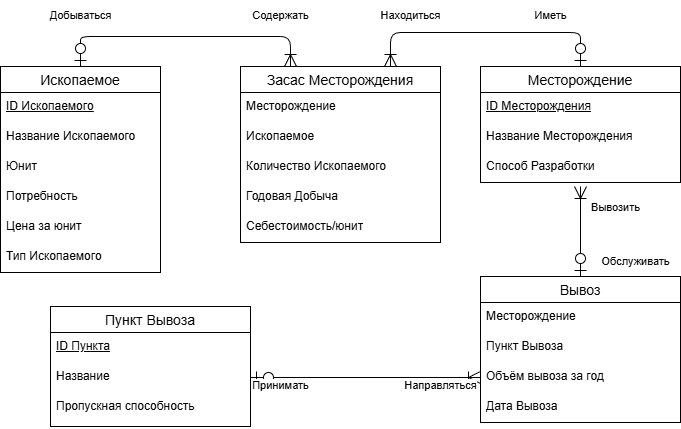

The diagram above was exported from draw.io. Its source (the exported page's mxGraphModel, read from the mxfile embedded in the PNG):
<mxGraphModel dx="1386" dy="827" grid="1" gridSize="10" guides="1" tooltips="1" connect="1" arrows="1" fold="1" page="1" pageScale="1" pageWidth="1169" pageHeight="827" math="0" shadow="0">
  <root>
    <mxCell id="0" />
    <mxCell id="1" parent="0" />
    <mxCell id="36" style="edgeStyle=orthogonalEdgeStyle;html=1;exitX=0.5;exitY=0;exitDx=0;exitDy=0;entryX=0.25;entryY=0;entryDx=0;entryDy=0;startArrow=ERzeroToOne;startFill=0;endSize=10;startSize=10;endArrow=ERoneToMany;endFill=0;" parent="1" source="4" target="10" edge="1">
      <mxGeometry relative="1" as="geometry">
        <Array as="points">
          <mxPoint x="120" y="54" />
          <mxPoint x="330" y="54" />
        </Array>
      </mxGeometry>
    </mxCell>
    <mxCell id="4" value="Ископаемое" style="swimlane;fontStyle=0;childLayout=stackLayout;horizontal=1;startSize=26;horizontalStack=0;resizeParent=1;resizeParentMax=0;resizeLast=0;collapsible=1;marginBottom=0;align=center;fontSize=14;" parent="1" vertex="1">
      <mxGeometry x="40" y="84" width="160" height="206" as="geometry" />
    </mxCell>
    <mxCell id="5" value="&lt;u&gt;ID Ископаемого&lt;/u&gt;" style="text;strokeColor=none;fillColor=none;spacingLeft=4;spacingRight=4;overflow=hidden;rotatable=0;points=[[0,0.5],[1,0.5]];portConstraint=eastwest;fontSize=12;whiteSpace=wrap;html=1;" parent="4" vertex="1">
      <mxGeometry y="26" width="160" height="30" as="geometry" />
    </mxCell>
    <mxCell id="23" value="Название Ископаемого" style="text;strokeColor=none;fillColor=none;spacingLeft=4;spacingRight=4;overflow=hidden;rotatable=0;points=[[0,0.5],[1,0.5]];portConstraint=eastwest;fontSize=12;whiteSpace=wrap;html=1;" parent="4" vertex="1">
      <mxGeometry y="56" width="160" height="30" as="geometry" />
    </mxCell>
    <mxCell id="6" value="Юнит" style="text;strokeColor=none;fillColor=none;spacingLeft=4;spacingRight=4;overflow=hidden;rotatable=0;points=[[0,0.5],[1,0.5]];portConstraint=eastwest;fontSize=12;whiteSpace=wrap;html=1;" parent="4" vertex="1">
      <mxGeometry y="86" width="160" height="30" as="geometry" />
    </mxCell>
    <mxCell id="7" value="Потребность" style="text;strokeColor=none;fillColor=none;spacingLeft=4;spacingRight=4;overflow=hidden;rotatable=0;points=[[0,0.5],[1,0.5]];portConstraint=eastwest;fontSize=12;whiteSpace=wrap;html=1;" parent="4" vertex="1">
      <mxGeometry y="116" width="160" height="30" as="geometry" />
    </mxCell>
    <mxCell id="8" value="Цена за юнит" style="text;strokeColor=none;fillColor=none;spacingLeft=4;spacingRight=4;overflow=hidden;rotatable=0;points=[[0,0.5],[1,0.5]];portConstraint=eastwest;fontSize=12;whiteSpace=wrap;html=1;" parent="4" vertex="1">
      <mxGeometry y="146" width="160" height="30" as="geometry" />
    </mxCell>
    <mxCell id="9" value="Тип Ископаемого" style="text;strokeColor=none;fillColor=none;spacingLeft=4;spacingRight=4;overflow=hidden;rotatable=0;points=[[0,0.5],[1,0.5]];portConstraint=eastwest;fontSize=12;whiteSpace=wrap;html=1;" parent="4" vertex="1">
      <mxGeometry y="176" width="160" height="30" as="geometry" />
    </mxCell>
    <mxCell id="10" value="Засас Месторождения" style="swimlane;fontStyle=0;childLayout=stackLayout;horizontal=1;startSize=26;horizontalStack=0;resizeParent=1;resizeParentMax=0;resizeLast=0;collapsible=1;marginBottom=0;align=center;fontSize=14;" parent="1" vertex="1">
      <mxGeometry x="280" y="84" width="200" height="176" as="geometry" />
    </mxCell>
    <mxCell id="12" value="Месторождение" style="text;strokeColor=none;fillColor=none;spacingLeft=4;spacingRight=4;overflow=hidden;rotatable=0;points=[[0,0.5],[1,0.5]];portConstraint=eastwest;fontSize=12;whiteSpace=wrap;html=1;" parent="10" vertex="1">
      <mxGeometry y="26" width="200" height="30" as="geometry" />
    </mxCell>
    <mxCell id="13" value="Ископаемое" style="text;strokeColor=none;fillColor=none;spacingLeft=4;spacingRight=4;overflow=hidden;rotatable=0;points=[[0,0.5],[1,0.5]];portConstraint=eastwest;fontSize=12;whiteSpace=wrap;html=1;" parent="10" vertex="1">
      <mxGeometry y="56" width="200" height="30" as="geometry" />
    </mxCell>
    <mxCell id="14" value="Количество Ископаемого" style="text;strokeColor=none;fillColor=none;spacingLeft=4;spacingRight=4;overflow=hidden;rotatable=0;points=[[0,0.5],[1,0.5]];portConstraint=eastwest;fontSize=12;whiteSpace=wrap;html=1;" parent="10" vertex="1">
      <mxGeometry y="86" width="200" height="30" as="geometry" />
    </mxCell>
    <mxCell id="15" value="Годовая Добыча" style="text;strokeColor=none;fillColor=none;spacingLeft=4;spacingRight=4;overflow=hidden;rotatable=0;points=[[0,0.5],[1,0.5]];portConstraint=eastwest;fontSize=12;whiteSpace=wrap;html=1;" parent="10" vertex="1">
      <mxGeometry y="116" width="200" height="30" as="geometry" />
    </mxCell>
    <mxCell id="16" value="Себестоимость/юнит" style="text;strokeColor=none;fillColor=none;spacingLeft=4;spacingRight=4;overflow=hidden;rotatable=0;points=[[0,0.5],[1,0.5]];portConstraint=eastwest;fontSize=12;whiteSpace=wrap;html=1;" parent="10" vertex="1">
      <mxGeometry y="146" width="200" height="30" as="geometry" />
    </mxCell>
    <mxCell id="37" style="edgeStyle=orthogonalEdgeStyle;shape=connector;rounded=1;html=1;exitX=0.5;exitY=0;exitDx=0;exitDy=0;entryX=0.75;entryY=0;entryDx=0;entryDy=0;strokeColor=default;align=center;verticalAlign=middle;fontFamily=Helvetica;fontSize=11;fontColor=default;labelBackgroundColor=default;startArrow=ERzeroToOne;startFill=0;startSize=10;endArrow=ERoneToMany;endFill=0;endSize=10;" parent="1" source="17" target="10" edge="1">
      <mxGeometry relative="1" as="geometry">
        <Array as="points">
          <mxPoint x="620" y="50" />
          <mxPoint x="430" y="50" />
        </Array>
      </mxGeometry>
    </mxCell>
    <mxCell id="17" value="Месторождение" style="swimlane;fontStyle=0;childLayout=stackLayout;horizontal=1;startSize=26;horizontalStack=0;resizeParent=1;resizeParentMax=0;resizeLast=0;collapsible=1;marginBottom=0;align=center;fontSize=14;" parent="1" vertex="1">
      <mxGeometry x="520" y="84" width="200" height="116" as="geometry" />
    </mxCell>
    <mxCell id="18" value="ID Месторождения" style="text;strokeColor=none;fillColor=none;spacingLeft=4;spacingRight=4;overflow=hidden;rotatable=0;points=[[0,0.5],[1,0.5]];portConstraint=eastwest;fontSize=12;whiteSpace=wrap;html=1;fontStyle=4" parent="17" vertex="1">
      <mxGeometry y="26" width="200" height="30" as="geometry" />
    </mxCell>
    <mxCell id="19" value="Название Месторождения" style="text;strokeColor=none;fillColor=none;spacingLeft=4;spacingRight=4;overflow=hidden;rotatable=0;points=[[0,0.5],[1,0.5]];portConstraint=eastwest;fontSize=12;whiteSpace=wrap;html=1;" parent="17" vertex="1">
      <mxGeometry y="56" width="200" height="30" as="geometry" />
    </mxCell>
    <mxCell id="20" value="Способ Разработки" style="text;strokeColor=none;fillColor=none;spacingLeft=4;spacingRight=4;overflow=hidden;rotatable=0;points=[[0,0.5],[1,0.5]];portConstraint=eastwest;fontSize=12;whiteSpace=wrap;html=1;" parent="17" vertex="1">
      <mxGeometry y="86" width="200" height="30" as="geometry" />
    </mxCell>
    <mxCell id="24" value="Вывоз" style="swimlane;fontStyle=0;childLayout=stackLayout;horizontal=1;startSize=26;horizontalStack=0;resizeParent=1;resizeParentMax=0;resizeLast=0;collapsible=1;marginBottom=0;align=center;fontSize=14;" parent="1" vertex="1">
      <mxGeometry x="520" y="294" width="200" height="146" as="geometry" />
    </mxCell>
    <mxCell id="26" value="Месторождение" style="text;strokeColor=none;fillColor=none;spacingLeft=4;spacingRight=4;overflow=hidden;rotatable=0;points=[[0,0.5],[1,0.5]];portConstraint=eastwest;fontSize=12;whiteSpace=wrap;html=1;" parent="24" vertex="1">
      <mxGeometry y="26" width="200" height="30" as="geometry" />
    </mxCell>
    <mxCell id="27" value="Пункт Вывоза" style="text;strokeColor=none;fillColor=none;spacingLeft=4;spacingRight=4;overflow=hidden;rotatable=0;points=[[0,0.5],[1,0.5]];portConstraint=eastwest;fontSize=12;whiteSpace=wrap;html=1;" parent="24" vertex="1">
      <mxGeometry y="56" width="200" height="30" as="geometry" />
    </mxCell>
    <mxCell id="28" value="Объём вывоза за год" style="text;strokeColor=none;fillColor=none;spacingLeft=4;spacingRight=4;overflow=hidden;rotatable=0;points=[[0,0.5],[1,0.5]];portConstraint=eastwest;fontSize=12;whiteSpace=wrap;html=1;" parent="24" vertex="1">
      <mxGeometry y="86" width="200" height="30" as="geometry" />
    </mxCell>
    <mxCell id="29" value="Дата Вывоза" style="text;strokeColor=none;fillColor=none;spacingLeft=4;spacingRight=4;overflow=hidden;rotatable=0;points=[[0,0.5],[1,0.5]];portConstraint=eastwest;fontSize=12;whiteSpace=wrap;html=1;" parent="24" vertex="1">
      <mxGeometry y="116" width="200" height="30" as="geometry" />
    </mxCell>
    <mxCell id="30" value="Пункт Вывоза" style="swimlane;fontStyle=0;childLayout=stackLayout;horizontal=1;startSize=26;horizontalStack=0;resizeParent=1;resizeParentMax=0;resizeLast=0;collapsible=1;marginBottom=0;align=center;fontSize=14;" parent="1" vertex="1">
      <mxGeometry x="90" y="324" width="200" height="120" as="geometry" />
    </mxCell>
    <mxCell id="31" value="ID Пункта" style="text;strokeColor=none;fillColor=none;spacingLeft=4;spacingRight=4;overflow=hidden;rotatable=0;points=[[0,0.5],[1,0.5]];portConstraint=eastwest;fontSize=12;whiteSpace=wrap;html=1;fontStyle=4" parent="30" vertex="1">
      <mxGeometry y="26" width="200" height="30" as="geometry" />
    </mxCell>
    <mxCell id="32" value="Название" style="text;strokeColor=none;fillColor=none;spacingLeft=4;spacingRight=4;overflow=hidden;rotatable=0;points=[[0,0.5],[1,0.5]];portConstraint=eastwest;fontSize=12;whiteSpace=wrap;html=1;" parent="30" vertex="1">
      <mxGeometry y="56" width="200" height="30" as="geometry" />
    </mxCell>
    <mxCell id="33" value="Пропускная способность" style="text;strokeColor=none;fillColor=none;spacingLeft=4;spacingRight=4;overflow=hidden;rotatable=0;points=[[0,0.5],[1,0.5]];portConstraint=eastwest;fontSize=12;whiteSpace=wrap;html=1;" parent="30" vertex="1">
      <mxGeometry y="86" width="200" height="34" as="geometry" />
    </mxCell>
    <mxCell id="38" style="edgeStyle=orthogonalEdgeStyle;shape=connector;rounded=1;html=1;exitX=0.5;exitY=0;exitDx=0;exitDy=0;strokeColor=default;align=center;verticalAlign=middle;fontFamily=Helvetica;fontSize=11;fontColor=default;labelBackgroundColor=default;startArrow=ERzeroToOne;startFill=0;startSize=10;endArrow=ERoneToMany;endFill=0;endSize=10;" parent="1" source="24" edge="1">
      <mxGeometry relative="1" as="geometry">
        <mxPoint x="620" y="204" as="targetPoint" />
      </mxGeometry>
    </mxCell>
    <mxCell id="39" style="edgeStyle=orthogonalEdgeStyle;shape=connector;rounded=1;html=1;exitX=1;exitY=0.5;exitDx=0;exitDy=0;entryX=0;entryY=0.5;entryDx=0;entryDy=0;strokeColor=default;align=center;verticalAlign=middle;fontFamily=Helvetica;fontSize=11;fontColor=default;labelBackgroundColor=default;startArrow=ERzeroToOne;startFill=0;startSize=10;endArrow=ERoneToMany;endFill=0;endSize=10;" parent="1" source="32" target="28" edge="1">
      <mxGeometry relative="1" as="geometry" />
    </mxCell>
    <mxCell id="40" value="Содержать" style="text;html=1;align=center;verticalAlign=middle;resizable=0;points=[];autosize=1;strokeColor=none;fillColor=none;fontFamily=Helvetica;fontSize=11;fontColor=default;labelBackgroundColor=default;" parent="1" vertex="1">
      <mxGeometry x="280" y="18" width="80" height="30" as="geometry" />
    </mxCell>
    <mxCell id="41" value="Добываться" style="text;html=1;align=center;verticalAlign=middle;resizable=0;points=[];autosize=1;strokeColor=none;fillColor=none;fontFamily=Helvetica;fontSize=11;fontColor=default;labelBackgroundColor=default;" parent="1" vertex="1">
      <mxGeometry x="75" y="18" width="90" height="30" as="geometry" />
    </mxCell>
    <mxCell id="42" value="Иметь" style="text;html=1;align=center;verticalAlign=middle;resizable=0;points=[];autosize=1;strokeColor=none;fillColor=none;fontFamily=Helvetica;fontSize=11;fontColor=default;labelBackgroundColor=default;" parent="1" vertex="1">
      <mxGeometry x="560" y="18" width="60" height="30" as="geometry" />
    </mxCell>
    <mxCell id="43" value="Находиться" style="text;html=1;align=center;verticalAlign=middle;resizable=0;points=[];autosize=1;strokeColor=none;fillColor=none;fontFamily=Helvetica;fontSize=11;fontColor=default;labelBackgroundColor=default;" parent="1" vertex="1">
      <mxGeometry x="410" y="18" width="80" height="30" as="geometry" />
    </mxCell>
    <mxCell id="44" value="Вывозить" style="text;html=1;align=center;verticalAlign=middle;resizable=0;points=[];autosize=1;strokeColor=none;fillColor=none;fontFamily=Helvetica;fontSize=11;fontColor=default;labelBackgroundColor=default;" parent="1" vertex="1">
      <mxGeometry x="620" y="210" width="70" height="30" as="geometry" />
    </mxCell>
    <mxCell id="45" value="Обслуживать" style="text;html=1;align=center;verticalAlign=middle;resizable=0;points=[];autosize=1;strokeColor=none;fillColor=none;fontFamily=Helvetica;fontSize=11;fontColor=default;labelBackgroundColor=default;" parent="1" vertex="1">
      <mxGeometry x="630" y="264" width="90" height="30" as="geometry" />
    </mxCell>
    <mxCell id="46" value="Принимать" style="text;html=1;align=center;verticalAlign=middle;resizable=0;points=[];autosize=1;strokeColor=none;fillColor=none;fontFamily=Helvetica;fontSize=11;fontColor=default;labelBackgroundColor=default;" parent="1" vertex="1">
      <mxGeometry x="280" y="388" width="80" height="30" as="geometry" />
    </mxCell>
    <mxCell id="47" value="Направляться" style="text;html=1;align=center;verticalAlign=middle;resizable=0;points=[];autosize=1;strokeColor=none;fillColor=none;fontFamily=Helvetica;fontSize=11;fontColor=default;labelBackgroundColor=default;" parent="1" vertex="1">
      <mxGeometry x="430" y="388" width="100" height="30" as="geometry" />
    </mxCell>
  </root>
</mxGraphModel>